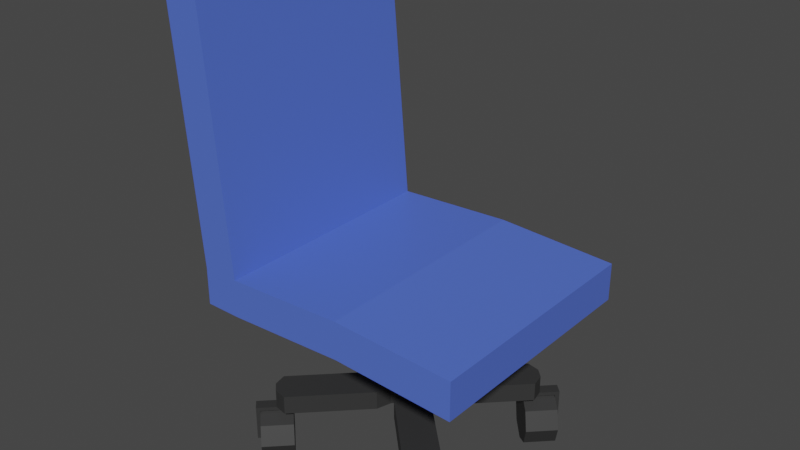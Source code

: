 # Source: reception_chair.blend  (saved by Blender 2.93.21; exported with 4.5.12 LTS)
import bpy
from mathutils import Matrix  # noqa: F401  (used for matrix-valued properties, if any)

bpy.ops.wm.read_factory_settings(use_empty=True)
scene = bpy.context.scene
scene.name = 'Scene'

# ---- collections
col_collection = bpy.data.collections.new('Collection'); scene.collection.children.link(col_collection)

# ---- materials (node trees are filled in below, after node groups)
mat_material = bpy.data.materials.new('Material')
mat_material.alpha_threshold = 0.0
mat_material.use_transparent_shadow = False
mat_material.line_color = (0.0, 0.0, 0.0, 1.0)
mat_material_001 = bpy.data.materials.new('Material.001')
mat_material_001.use_transparent_shadow = False

# ---- material node trees
mat_material.use_nodes = True; mat_material.node_tree.nodes.clear()
_N = mat_material.node_tree.nodes; _L = mat_material.node_tree.links
n0 = _N.new('ShaderNodeOutputMaterial'); n0.name = 'Material Output'; n0.location = (300, 300)
n1 = _N.new('ShaderNodeBsdfPrincipled'); n1.name = 'Principled BSDF'; n1.location = (10, 300)
n1.distribution = 'GGX'
n1.subsurface_method = 'BURLEY'
n1.inputs[0].default_value = (0.08605, 0.1555, 0.6738, 1.0)
n1.inputs[2].default_value = 0.4
n1.inputs[3].default_value = 1.45
n1.inputs[27].default_value = (0.0, 0.0, 0.0, 1.0)
n1.inputs[28].default_value = 1.0
_L.new(n1.outputs[0], n0.inputs[0])
n0.is_active_output = True
mat_material_001.use_nodes = True; mat_material_001.node_tree.nodes.clear()
_N = mat_material_001.node_tree.nodes; _L = mat_material_001.node_tree.links
n0 = _N.new('ShaderNodeBsdfPrincipled'); n0.name = 'Principled BSDF'; n0.location = (10, 300)
n0.distribution = 'GGX'
n0.subsurface_method = 'BURLEY'
n0.inputs[0].default_value = (0.0331, 0.0331, 0.0331, 1.0)
n0.inputs[3].default_value = 1.45
n0.inputs[27].default_value = (0.0, 0.0, 0.0, 1.0)
n0.inputs[28].default_value = 1.0
n1 = _N.new('ShaderNodeOutputMaterial'); n1.name = 'Material Output'; n1.location = (300, 300)
_L.new(n0.outputs[0], n1.inputs[0])
n1.is_active_output = True

# ---- world
world_world = bpy.data.worlds.new('World'); scene.world = world_world
world_world.use_nodes = True; world_world.node_tree.nodes.clear()
_N = world_world.node_tree.nodes; _L = world_world.node_tree.links
n0 = _N.new('ShaderNodeOutputWorld'); n0.name = 'World Output'; n0.location = (300, 300)
n1 = _N.new('ShaderNodeBackground'); n1.name = 'Background'; n1.location = (10, 300)
n1.inputs[0].default_value = (0.05088, 0.05088, 0.05088, 1.0)
_L.new(n1.outputs[0], n0.inputs[0])
n0.is_active_output = True
world_world.color = (0.05088, 0.05088, 0.05088)
world_world.use_sun_shadow = False
world_world.sun_shadow_jitter_overblur = 0.0

# ---- meshes
me_cube = bpy.data.meshes.new('Cube')
me_cube.from_pydata([(1.0, 1.0, 0.1572), (1.0, 1.0, -0.1572), (1.0, -1.0, 0.1572), (1.0, -1.0, -0.1572), (-1.0, 1.0, 0.1572), (-1.0, 1.0, -0.1572), (-1.0, -1.0, 0.1572), (-1.0, -1.0, -0.1572), (0.0, 1.0, -0.11), (0.0, -1.0, 0.2045), (0.0, -1.0, -0.11), (0.0, 1.0, 0.2045), (-1.305, 1.0, -0.1572), (-1.305, -1.0, -0.1572), (-1.305, -1.0, 0.1572), (-1.305, 1.0, 0.1572), (-1.196, -1.0, 2.456), (-1.196, 1.0, 2.456), (-1.501, -1.0, 2.456), (-1.501, 1.0, 2.456), (-1.403, 1.0, 1.306), (-1.098, 1.0, 1.306), (-1.098, -1.0, 1.306), (-1.403, -1.0, 1.306)], [], [(11, 4, 6, 9), (10, 9, 6, 7), (5, 7, 13, 12), (8, 1, 3, 10), (1, 0, 2, 3), (8, 11, 0, 1), (5, 4, 11, 8), (5, 8, 10, 7), (3, 2, 9, 10), (0, 11, 9, 2), (13, 14, 15, 12), (21, 20, 19, 17), (4, 5, 12, 15), (7, 6, 14, 13), (16, 17, 19, 18), (22, 21, 17, 16), (23, 22, 16, 18), (20, 23, 18, 19), (15, 14, 23, 20), (14, 6, 22, 23), (6, 4, 21, 22), (4, 15, 20, 21)])
_uv = me_cube.uv_layers.new(name='UVMap')
_uv.uv.foreach_set('vector', [0.75, 0.5, 0.875, 0.5, 0.875, 0.75, 0.75, 0.75, 0.375, 0.875, 0.625, 0.875, 0.625, 1.0, 0.375, 1.0, 0.125, 0.5, 0.125, 0.75, 0.125, 0.75, 0.125, 0.5, 0.25, 0.5, 0.375, 0.5, 0.375, 0.75, 0.25, 0.75, 0.375, 0.5, 0.625, 0.5, 0.625, 0.75, 0.375, 0.75, 0.375, 0.375, 0.625, 0.375, 0.625, 0.5, 0.375, 0.5, 0.375, 0.25, 0.625, 0.25, 0.625, 0.375, 0.375, 0.375, 0.125, 0.5, 0.25, 0.5, 0.25, 0.75, 0.125, 0.75, 0.375, 0.75, 0.625, 0.75, 0.625, 0.875, 0.375, 0.875, 0.625, 0.5, 0.75, 0.5, 0.75, 0.75, 0.625, 0.75, 0.375, 0.0, 0.625, 0.0, 0.625, 0.25, 0.375, 0.25, 0.625, 0.25, 0.625, 0.25, 0.625, 0.25, 0.625, 0.25, 0.625, 0.25, 0.375, 0.25, 0.375, 0.25, 0.625, 0.25, 0.375, 1.0, 0.625, 1.0, 0.625, 1.0, 0.375, 1.0, 0.875, 0.75, 0.875, 0.5, 0.875, 0.5, 0.875, 0.75, 0.875, 0.75, 0.875, 0.5, 0.875, 0.5, 0.875, 0.75, 0.625, 1.0, 0.625, 1.0, 0.625, 1.0, 0.625, 1.0, 0.625, 0.25, 0.625, 0.0, 0.625, 0.0, 0.625, 0.25, 0.625, 0.25, 0.625, 0.0, 0.625, 0.0, 0.625, 0.25, 0.625, 1.0, 0.625, 1.0, 0.625, 1.0, 0.625, 1.0, 0.875, 0.75, 0.875, 0.5, 0.875, 0.5, 0.875, 0.75, 0.625, 0.25, 0.625, 0.25, 0.625, 0.25, 0.625, 0.25])
me_cube.materials.append(mat_material)
me_cube.use_remesh_preserve_volume = False
me_cube.use_remesh_preserve_attributes = False
me_cube.use_mirror_vertex_groups = False
me_cube.update()
me_cylinder = bpy.data.meshes.new('Cylinder')
me_cylinder.from_pydata([(0.0, 1.0, -5.092), (0.0, 1.0, -0.2425), (0.7071, 0.7071, -5.092), (0.7071, 0.7071, -0.2425), (1.0, -4.371e-08, -5.092), (1.0, -4.371e-08, -0.2425), (0.7071, -0.7071, -5.092), (0.7071, -0.7071, -0.2425), (-8.742e-08, -1.0, -5.092), (-8.742e-08, -1.0, -0.2425), (-0.7071, -0.7071, -5.092), (-0.7071, -0.7071, -0.2425), (-1.0, 1.192e-08, -5.092), (-1.0, 1.192e-08, -0.2425), (-0.7071, 0.7071, -5.092), (-0.7071, 0.7071, -0.2425), (-9.224e-08, 0.7933, -6.434), (0.5609, 0.5609, -6.434), (0.7933, -4.016e-08, -6.434), (0.5609, -0.5609, -6.434), (-1.616e-07, -0.7933, -6.434), (-0.5609, -0.5609, -6.434), (-0.7933, 3.975e-09, -6.434), (-0.5609, 0.5609, -6.434)], [], [(0, 1, 3, 2), (2, 3, 5, 4), (4, 5, 7, 6), (6, 7, 9, 8), (8, 9, 11, 10), (10, 11, 13, 12), (3, 1, 15, 13, 11, 9, 7, 5), (12, 13, 15, 14), (14, 15, 1, 0), (4, 6, 19, 18), (16, 17, 18, 19, 20, 21, 22, 23), (10, 12, 22, 21), (6, 8, 20, 19), (12, 14, 23, 22), (2, 4, 18, 17), (8, 10, 21, 20), (14, 0, 16, 23), (0, 2, 17, 16)])
_uv = me_cylinder.uv_layers.new(name='UVMap')
_uv.uv.foreach_set('vector', [1.0, 0.5, 1.0, 1.0, 0.875, 1.0, 0.875, 0.5, 0.875, 0.5, 0.875, 1.0, 0.75, 1.0, 0.75, 0.5, 0.75, 0.5, 0.75, 1.0, 0.625, 1.0, 0.625, 0.5, 0.625, 0.5, 0.625, 1.0, 0.5, 1.0, 0.5, 0.5, 0.5, 0.5, 0.5, 1.0, 0.375, 1.0, 0.375, 0.5, 0.375, 0.5, 0.375, 1.0, 0.25, 1.0, 0.25, 0.5, 0.4197, 0.4197, 0.25, 0.49, 0.08029, 0.4197, 0.01, 0.25, 0.08029, 0.08029, 0.25, 0.01, 0.4197, 0.08029, 0.49, 0.25, 0.25, 0.5, 0.25, 1.0, 0.125, 1.0, 0.125, 0.5, 0.125, 0.5, 0.125, 1.0, 0.0, 1.0, 0.0, 0.5, 0.75, 0.5, 0.625, 0.5, 0.625, 0.5, 0.75, 0.5, 0.75, 0.49, 0.9197, 0.4197, 0.99, 0.25, 0.9197, 0.08029, 0.75, 0.01, 0.5803, 0.08029, 0.51, 0.25, 0.5803, 0.4197, 0.375, 0.5, 0.25, 0.5, 0.25, 0.5, 0.375, 0.5, 0.625, 0.5, 0.5, 0.5, 0.5, 0.5, 0.625, 0.5, 0.25, 0.5, 0.125, 0.5, 0.125, 0.5, 0.25, 0.5, 0.875, 0.5, 0.75, 0.5, 0.75, 0.5, 0.875, 0.5, 0.5, 0.5, 0.375, 0.5, 0.375, 0.5, 0.5, 0.5, 0.125, 0.5, 0.0, 0.5, 0.0, 0.5, 0.125, 0.5, 1.0, 0.5, 0.875, 0.5, 0.875, 0.5, 1.0, 0.5])
me_cylinder.materials.append(mat_material_001)
me_cylinder.use_remesh_fix_poles = True
me_cylinder.use_remesh_preserve_attributes = False
me_cylinder.update()
me_cube_001 = bpy.data.meshes.new('Cube.001')
me_cube_001.from_pydata([(-0.5653, -0.7969, -1.0), (-0.5653, -0.7969, 1.0), (-1.0, 1.0, -1.0), (-1.0, 1.0, 1.0), (0.5653, -0.7969, -1.0), (0.5653, -0.7969, 1.0), (1.0, 1.0, -1.0), (1.0, 1.0, 1.0), (-1.0, -0.5499, -1.0), (-1.0, -0.5499, 1.0), (1.0, -0.5499, -1.0), (1.0, -0.5499, 1.0), (-0.5653, -1.192, -1.0), (-0.5653, -1.192, 1.0), (0.5653, -1.192, 1.0), (0.5653, -1.192, -1.0), (0.3333, 1.134, -1.0), (-0.3333, 1.134, -1.0), (-0.3333, 1.134, 1.0), (0.3333, 1.134, 1.0), (-0.1884, -0.7969, -1.0), (0.1884, -0.7969, -1.0), (0.1884, -0.7969, 1.0), (-0.1884, -0.7969, 1.0), (-0.3333, -0.5499, 1.0), (0.3333, -0.5499, 1.0), (0.3333, -0.5499, -1.0), (-0.3333, -0.5499, -1.0), (-0.1884, -1.192, -1.0), (0.1884, -1.192, -1.0), (0.1884, -1.192, 1.0), (-0.1884, -1.192, 1.0), (-1.0, 0.869, 1.0), (1.0, 0.869, -1.0), (-1.0, 0.869, -1.0), (1.0, 0.869, 1.0), (-0.3333, 0.9918, -1.0), (0.3333, 0.9918, -1.0), (0.3333, 0.9918, 1.0), (-0.3333, 0.9918, 1.0), (0.3333, 1.408, -1.396), (-0.3333, 1.408, -1.396), (-0.3333, 0.9918, -1.396), (0.3333, 0.9918, -1.396), (0.3333, 1.486, -1.0), (-0.3333, 1.486, -1.0), (0.3333, 1.486, -1.396), (-0.3333, 1.486, -1.396), (0.3333, 1.408, -4.704), (-0.3333, 1.408, -4.704), (0.3333, 1.486, -4.704), (-0.3333, 1.486, -4.704)], [], [(34, 32, 3, 2), (16, 19, 7, 6), (10, 11, 5, 4), (23, 1, 13, 31), (26, 10, 4, 21), (24, 9, 1, 23), (39, 32, 9, 24), (37, 33, 10, 26), (33, 35, 11, 10), (0, 1, 9, 8), (28, 31, 13, 12), (4, 5, 14, 15), (1, 0, 12, 13), (21, 4, 15, 29), (0, 20, 28, 12), (20, 21, 29, 28), (15, 14, 30, 29), (29, 30, 31, 28), (34, 36, 27, 8), (36, 37, 26, 27), (35, 38, 25, 11), (38, 39, 24, 25), (11, 25, 22, 5), (25, 24, 23, 22), (8, 27, 20, 0), (27, 26, 21, 20), (5, 22, 30, 14), (22, 23, 31, 30), (2, 3, 18, 17), (17, 18, 19, 16), (19, 18, 39, 38), (7, 19, 38, 35), (17, 16, 44, 45), (2, 17, 36, 34), (6, 7, 35, 33), (16, 6, 33, 37), (18, 3, 32, 39), (8, 9, 32, 34), (41, 40, 43, 42), (16, 37, 43, 40), (37, 36, 42, 43), (36, 17, 41, 42), (45, 44, 46, 47), (16, 40, 46, 44), (41, 47, 51, 49), (41, 17, 45, 47), (48, 49, 51, 50), (40, 41, 49, 48), (47, 46, 50, 51), (46, 40, 48, 50)])
_uv = me_cube_001.uv_layers.new(name='UVMap')
_uv.uv.foreach_set('vector', [0.375, 0.2394, 0.625, 0.2394, 0.625, 0.25, 0.375, 0.25, 0.375, 0.4167, 0.625, 0.4167, 0.625, 0.5, 0.375, 0.5, 0.375, 0.625, 0.625, 0.625, 0.625, 0.75, 0.375, 0.75, 0.7917, 0.75, 0.875, 0.75, 0.875, 0.75, 0.7917, 0.75, 0.2917, 0.625, 0.375, 0.625, 0.375, 0.75, 0.2917, 0.75, 0.7917, 0.625, 0.875, 0.625, 0.875, 0.75, 0.7917, 0.75, 0.7917, 0.5106, 0.875, 0.5106, 0.875, 0.625, 0.7917, 0.625, 0.2917, 0.5106, 0.375, 0.5106, 0.375, 0.625, 0.2917, 0.625, 0.375, 0.5106, 0.625, 0.5106, 0.625, 0.625, 0.375, 0.625, 0.375, 0.0, 0.625, 0.0, 0.625, 0.125, 0.375, 0.125, 0.375, 0.9167, 0.625, 0.9167, 0.625, 1.0, 0.375, 1.0, 0.375, 0.75, 0.625, 0.75, 0.625, 0.75, 0.375, 0.75, 0.625, 0.0, 0.375, 0.0, 0.375, 0.0, 0.625, 0.0, 0.2917, 0.75, 0.375, 0.75, 0.375, 0.75, 0.2917, 0.75, 0.125, 0.75, 0.2083, 0.75, 0.2083, 0.75, 0.125, 0.75, 0.2083, 0.75, 0.2917, 0.75, 0.2917, 0.75, 0.2083, 0.75, 0.375, 0.75, 0.625, 0.75, 0.625, 0.8333, 0.375, 0.8333, 0.375, 0.8333, 0.625, 0.8333, 0.625, 0.9167, 0.375, 0.9167, 0.125, 0.5106, 0.2083, 0.5106, 0.2083, 0.625, 0.125, 0.625, 0.2083, 0.5106, 0.2917, 0.5106, 0.2917, 0.625, 0.2083, 0.625, 0.625, 0.5106, 0.7083, 0.5106, 0.7083, 0.625, 0.625, 0.625, 0.7083, 0.5106, 0.7917, 0.5106, 0.7917, 0.625, 0.7083, 0.625, 0.625, 0.625, 0.7083, 0.625, 0.7083, 0.75, 0.625, 0.75, 0.7083, 0.625, 0.7917, 0.625, 0.7917, 0.75, 0.7083, 0.75, 0.125, 0.625, 0.2083, 0.625, 0.2083, 0.75, 0.125, 0.75, 0.2083, 0.625, 0.2917, 0.625, 0.2917, 0.75, 0.2083, 0.75, 0.625, 0.75, 0.7083, 0.75, 0.7083, 0.75, 0.625, 0.75, 0.7083, 0.75, 0.7917, 0.75, 0.7917, 0.75, 0.7083, 0.75, 0.375, 0.25, 0.625, 0.25, 0.625, 0.3333, 0.375, 0.3333, 0.375, 0.3333, 0.625, 0.3333, 0.625, 0.4167, 0.375, 0.4167, 0.7083, 0.5, 0.7917, 0.5, 0.7917, 0.5106, 0.7083, 0.5106, 0.625, 0.5, 0.7083, 0.5, 0.7083, 0.5106, 0.625, 0.5106, 0.375, 0.3333, 0.375, 0.4167, 0.375, 0.4167, 0.375, 0.3333, 0.125, 0.5, 0.2083, 0.5, 0.2083, 0.5106, 0.125, 0.5106, 0.375, 0.5, 0.625, 0.5, 0.625, 0.5106, 0.375, 0.5106, 0.2917, 0.5, 0.375, 0.5, 0.375, 0.5106, 0.2917, 0.5106, 0.7917, 0.5, 0.875, 0.5, 0.875, 0.5106, 0.7917, 0.5106, 0.375, 0.125, 0.625, 0.125, 0.625, 0.2394, 0.375, 0.2394, 0.2083, 0.5, 0.2917, 0.5, 0.2917, 0.5106, 0.2083, 0.5106, 0.2917, 0.5, 0.2917, 0.5106, 0.2917, 0.5106, 0.2917, 0.5, 0.2917, 0.5106, 0.2083, 0.5106, 0.2083, 0.5106, 0.2917, 0.5106, 0.2083, 0.5106, 0.2083, 0.5, 0.2083, 0.5, 0.2083, 0.5106, 0.375, 0.3333, 0.375, 0.4167, 0.375, 0.4167, 0.375, 0.3333, 0.2917, 0.5, 0.2917, 0.5, 0.2917, 0.5, 0.2917, 0.5, 0.2083, 0.5, 0.2083, 0.5, 0.2083, 0.5, 0.2083, 0.5, 0.2083, 0.5, 0.2083, 0.5, 0.2083, 0.5, 0.2083, 0.5, 0.2917, 0.5, 0.2083, 0.5, 0.2083, 0.5, 0.2917, 0.5, 0.2917, 0.5, 0.2083, 0.5, 0.2083, 0.5, 0.2917, 0.5, 0.375, 0.3333, 0.375, 0.4167, 0.375, 0.4167, 0.375, 0.3333, 0.2917, 0.5, 0.2917, 0.5, 0.2917, 0.5, 0.2917, 0.5])
me_cube_001.materials.append(mat_material_001)
me_cube_001.use_remesh_fix_poles = True
me_cube_001.use_remesh_preserve_attributes = False
me_cube_001.update()
me_cylinder_001 = bpy.data.meshes.new('Cylinder.001')
me_cylinder_001.from_pydata([(0.0, 1.0, -1.0), (0.0, 1.0, 1.0), (0.7071, 0.7071, -1.0), (0.7071, 0.7071, 1.0), (1.0, -4.371e-08, -1.0), (1.0, -4.371e-08, 1.0), (0.7071, -0.7071, -1.0), (0.7071, -0.7071, 1.0), (-8.742e-08, -1.0, -1.0), (-8.742e-08, -1.0, 1.0), (-0.7071, -0.7071, -1.0), (-0.7071, -0.7071, 1.0), (-1.0, 1.192e-08, -1.0), (-1.0, 1.192e-08, 1.0), (-0.7071, 0.7071, -1.0), (-0.7071, 0.7071, 1.0)], [], [(0, 1, 3, 2), (2, 3, 5, 4), (4, 5, 7, 6), (6, 7, 9, 8), (8, 9, 11, 10), (10, 11, 13, 12), (3, 1, 15, 13, 11, 9, 7, 5), (12, 13, 15, 14), (14, 15, 1, 0), (0, 2, 4, 6, 8, 10, 12, 14)])
_uv = me_cylinder_001.uv_layers.new(name='UVMap')
_uv.uv.foreach_set('vector', [1.0, 0.5, 1.0, 1.0, 0.875, 1.0, 0.875, 0.5, 0.875, 0.5, 0.875, 1.0, 0.75, 1.0, 0.75, 0.5, 0.75, 0.5, 0.75, 1.0, 0.625, 1.0, 0.625, 0.5, 0.625, 0.5, 0.625, 1.0, 0.5, 1.0, 0.5, 0.5, 0.5, 0.5, 0.5, 1.0, 0.375, 1.0, 0.375, 0.5, 0.375, 0.5, 0.375, 1.0, 0.25, 1.0, 0.25, 0.5, 0.4197, 0.4197, 0.25, 0.49, 0.08029, 0.4197, 0.01, 0.25, 0.08029, 0.08029, 0.25, 0.01, 0.4197, 0.08029, 0.49, 0.25, 0.25, 0.5, 0.25, 1.0, 0.125, 1.0, 0.125, 0.5, 0.125, 0.5, 0.125, 1.0, 0.0, 1.0, 0.0, 0.5, 0.75, 0.49, 0.9197, 0.4197, 0.99, 0.25, 0.9197, 0.08029, 0.75, 0.01, 0.5803, 0.08029, 0.51, 0.25, 0.5803, 0.4197])
me_cylinder_001.materials.append(mat_material_001)
me_cylinder_001.use_remesh_fix_poles = True
me_cylinder_001.use_remesh_preserve_attributes = False
me_cylinder_001.update()
me_cube_002 = bpy.data.meshes.new('Cube.002')
me_cube_002.from_pydata([(-0.5653, -0.7969, -1.0), (-0.5653, -0.7969, 1.0), (-1.0, 1.0, -1.0), (-1.0, 1.0, 1.0), (0.5653, -0.7969, -1.0), (0.5653, -0.7969, 1.0), (1.0, 1.0, -1.0), (1.0, 1.0, 1.0), (-1.0, -0.5499, -1.0), (-1.0, -0.5499, 1.0), (1.0, -0.5499, -1.0), (1.0, -0.5499, 1.0), (-0.5653, -1.192, -1.0), (-0.5653, -1.192, 1.0), (0.5653, -1.192, 1.0), (0.5653, -1.192, -1.0), (0.3333, 1.134, -1.0), (-0.3333, 1.134, -1.0), (-0.3333, 1.134, 1.0), (0.3333, 1.134, 1.0), (-0.1884, -0.7969, -1.0), (0.1884, -0.7969, -1.0), (0.1884, -0.7969, 1.0), (-0.1884, -0.7969, 1.0), (-0.3333, -0.5499, 1.0), (0.3333, -0.5499, 1.0), (0.3333, -0.5499, -1.0), (-0.3333, -0.5499, -1.0), (-0.1884, -1.192, -1.0), (0.1884, -1.192, -1.0), (0.1884, -1.192, 1.0), (-0.1884, -1.192, 1.0), (-1.0, 0.869, 1.0), (1.0, 0.869, -1.0), (-1.0, 0.869, -1.0), (1.0, 0.869, 1.0), (-0.3333, 0.9918, -1.0), (0.3333, 0.9918, -1.0), (0.3333, 0.9918, 1.0), (-0.3333, 0.9918, 1.0), (0.3333, 1.408, -1.396), (-0.3333, 1.408, -1.396), (-0.3333, 0.9918, -1.396), (0.3333, 0.9918, -1.396), (0.3333, 1.486, -1.0), (-0.3333, 1.486, -1.0), (0.3333, 1.486, -1.396), (-0.3333, 1.486, -1.396), (0.3333, 1.408, -4.704), (-0.3333, 1.408, -4.704), (0.3333, 1.486, -4.704), (-0.3333, 1.486, -4.704)], [], [(34, 32, 3, 2), (16, 19, 7, 6), (10, 11, 5, 4), (23, 1, 13, 31), (26, 10, 4, 21), (24, 9, 1, 23), (39, 32, 9, 24), (37, 33, 10, 26), (33, 35, 11, 10), (0, 1, 9, 8), (28, 31, 13, 12), (4, 5, 14, 15), (1, 0, 12, 13), (21, 4, 15, 29), (0, 20, 28, 12), (20, 21, 29, 28), (15, 14, 30, 29), (29, 30, 31, 28), (34, 36, 27, 8), (36, 37, 26, 27), (35, 38, 25, 11), (38, 39, 24, 25), (11, 25, 22, 5), (25, 24, 23, 22), (8, 27, 20, 0), (27, 26, 21, 20), (5, 22, 30, 14), (22, 23, 31, 30), (2, 3, 18, 17), (17, 18, 19, 16), (19, 18, 39, 38), (7, 19, 38, 35), (17, 16, 44, 45), (2, 17, 36, 34), (6, 7, 35, 33), (16, 6, 33, 37), (18, 3, 32, 39), (8, 9, 32, 34), (41, 40, 43, 42), (16, 37, 43, 40), (37, 36, 42, 43), (36, 17, 41, 42), (45, 44, 46, 47), (16, 40, 46, 44), (41, 47, 51, 49), (41, 17, 45, 47), (48, 49, 51, 50), (40, 41, 49, 48), (47, 46, 50, 51), (46, 40, 48, 50)])
_uv = me_cube_002.uv_layers.new(name='UVMap')
_uv.uv.foreach_set('vector', [0.375, 0.2394, 0.625, 0.2394, 0.625, 0.25, 0.375, 0.25, 0.375, 0.4167, 0.625, 0.4167, 0.625, 0.5, 0.375, 0.5, 0.375, 0.625, 0.625, 0.625, 0.625, 0.75, 0.375, 0.75, 0.7917, 0.75, 0.875, 0.75, 0.875, 0.75, 0.7917, 0.75, 0.2917, 0.625, 0.375, 0.625, 0.375, 0.75, 0.2917, 0.75, 0.7917, 0.625, 0.875, 0.625, 0.875, 0.75, 0.7917, 0.75, 0.7917, 0.5106, 0.875, 0.5106, 0.875, 0.625, 0.7917, 0.625, 0.2917, 0.5106, 0.375, 0.5106, 0.375, 0.625, 0.2917, 0.625, 0.375, 0.5106, 0.625, 0.5106, 0.625, 0.625, 0.375, 0.625, 0.375, 0.0, 0.625, 0.0, 0.625, 0.125, 0.375, 0.125, 0.375, 0.9167, 0.625, 0.9167, 0.625, 1.0, 0.375, 1.0, 0.375, 0.75, 0.625, 0.75, 0.625, 0.75, 0.375, 0.75, 0.625, 0.0, 0.375, 0.0, 0.375, 0.0, 0.625, 0.0, 0.2917, 0.75, 0.375, 0.75, 0.375, 0.75, 0.2917, 0.75, 0.125, 0.75, 0.2083, 0.75, 0.2083, 0.75, 0.125, 0.75, 0.2083, 0.75, 0.2917, 0.75, 0.2917, 0.75, 0.2083, 0.75, 0.375, 0.75, 0.625, 0.75, 0.625, 0.8333, 0.375, 0.8333, 0.375, 0.8333, 0.625, 0.8333, 0.625, 0.9167, 0.375, 0.9167, 0.125, 0.5106, 0.2083, 0.5106, 0.2083, 0.625, 0.125, 0.625, 0.2083, 0.5106, 0.2917, 0.5106, 0.2917, 0.625, 0.2083, 0.625, 0.625, 0.5106, 0.7083, 0.5106, 0.7083, 0.625, 0.625, 0.625, 0.7083, 0.5106, 0.7917, 0.5106, 0.7917, 0.625, 0.7083, 0.625, 0.625, 0.625, 0.7083, 0.625, 0.7083, 0.75, 0.625, 0.75, 0.7083, 0.625, 0.7917, 0.625, 0.7917, 0.75, 0.7083, 0.75, 0.125, 0.625, 0.2083, 0.625, 0.2083, 0.75, 0.125, 0.75, 0.2083, 0.625, 0.2917, 0.625, 0.2917, 0.75, 0.2083, 0.75, 0.625, 0.75, 0.7083, 0.75, 0.7083, 0.75, 0.625, 0.75, 0.7083, 0.75, 0.7917, 0.75, 0.7917, 0.75, 0.7083, 0.75, 0.375, 0.25, 0.625, 0.25, 0.625, 0.3333, 0.375, 0.3333, 0.375, 0.3333, 0.625, 0.3333, 0.625, 0.4167, 0.375, 0.4167, 0.7083, 0.5, 0.7917, 0.5, 0.7917, 0.5106, 0.7083, 0.5106, 0.625, 0.5, 0.7083, 0.5, 0.7083, 0.5106, 0.625, 0.5106, 0.375, 0.3333, 0.375, 0.4167, 0.375, 0.4167, 0.375, 0.3333, 0.125, 0.5, 0.2083, 0.5, 0.2083, 0.5106, 0.125, 0.5106, 0.375, 0.5, 0.625, 0.5, 0.625, 0.5106, 0.375, 0.5106, 0.2917, 0.5, 0.375, 0.5, 0.375, 0.5106, 0.2917, 0.5106, 0.7917, 0.5, 0.875, 0.5, 0.875, 0.5106, 0.7917, 0.5106, 0.375, 0.125, 0.625, 0.125, 0.625, 0.2394, 0.375, 0.2394, 0.2083, 0.5, 0.2917, 0.5, 0.2917, 0.5106, 0.2083, 0.5106, 0.2917, 0.5, 0.2917, 0.5106, 0.2917, 0.5106, 0.2917, 0.5, 0.2917, 0.5106, 0.2083, 0.5106, 0.2083, 0.5106, 0.2917, 0.5106, 0.2083, 0.5106, 0.2083, 0.5, 0.2083, 0.5, 0.2083, 0.5106, 0.375, 0.3333, 0.375, 0.4167, 0.375, 0.4167, 0.375, 0.3333, 0.2917, 0.5, 0.2917, 0.5, 0.2917, 0.5, 0.2917, 0.5, 0.2083, 0.5, 0.2083, 0.5, 0.2083, 0.5, 0.2083, 0.5, 0.2083, 0.5, 0.2083, 0.5, 0.2083, 0.5, 0.2083, 0.5, 0.2917, 0.5, 0.2083, 0.5, 0.2083, 0.5, 0.2917, 0.5, 0.2917, 0.5, 0.2083, 0.5, 0.2083, 0.5, 0.2917, 0.5, 0.375, 0.3333, 0.375, 0.4167, 0.375, 0.4167, 0.375, 0.3333, 0.2917, 0.5, 0.2917, 0.5, 0.2917, 0.5, 0.2917, 0.5])
me_cube_002.materials.append(mat_material_001)
me_cube_002.use_remesh_fix_poles = True
me_cube_002.use_remesh_preserve_attributes = False
me_cube_002.update()
me_cylinder_002 = bpy.data.meshes.new('Cylinder.002')
me_cylinder_002.from_pydata([(0.0, 1.0, -1.0), (0.0, 1.0, 1.0), (0.7071, 0.7071, -1.0), (0.7071, 0.7071, 1.0), (1.0, -4.371e-08, -1.0), (1.0, -4.371e-08, 1.0), (0.7071, -0.7071, -1.0), (0.7071, -0.7071, 1.0), (-8.742e-08, -1.0, -1.0), (-8.742e-08, -1.0, 1.0), (-0.7071, -0.7071, -1.0), (-0.7071, -0.7071, 1.0), (-1.0, 1.192e-08, -1.0), (-1.0, 1.192e-08, 1.0), (-0.7071, 0.7071, -1.0), (-0.7071, 0.7071, 1.0)], [], [(0, 1, 3, 2), (2, 3, 5, 4), (4, 5, 7, 6), (6, 7, 9, 8), (8, 9, 11, 10), (10, 11, 13, 12), (3, 1, 15, 13, 11, 9, 7, 5), (12, 13, 15, 14), (14, 15, 1, 0), (0, 2, 4, 6, 8, 10, 12, 14)])
_uv = me_cylinder_002.uv_layers.new(name='UVMap')
_uv.uv.foreach_set('vector', [1.0, 0.5, 1.0, 1.0, 0.875, 1.0, 0.875, 0.5, 0.875, 0.5, 0.875, 1.0, 0.75, 1.0, 0.75, 0.5, 0.75, 0.5, 0.75, 1.0, 0.625, 1.0, 0.625, 0.5, 0.625, 0.5, 0.625, 1.0, 0.5, 1.0, 0.5, 0.5, 0.5, 0.5, 0.5, 1.0, 0.375, 1.0, 0.375, 0.5, 0.375, 0.5, 0.375, 1.0, 0.25, 1.0, 0.25, 0.5, 0.4197, 0.4197, 0.25, 0.49, 0.08029, 0.4197, 0.01, 0.25, 0.08029, 0.08029, 0.25, 0.01, 0.4197, 0.08029, 0.49, 0.25, 0.25, 0.5, 0.25, 1.0, 0.125, 1.0, 0.125, 0.5, 0.125, 0.5, 0.125, 1.0, 0.0, 1.0, 0.0, 0.5, 0.75, 0.49, 0.9197, 0.4197, 0.99, 0.25, 0.9197, 0.08029, 0.75, 0.01, 0.5803, 0.08029, 0.51, 0.25, 0.5803, 0.4197])
me_cylinder_002.materials.append(mat_material_001)
me_cylinder_002.use_remesh_fix_poles = True
me_cylinder_002.use_remesh_preserve_attributes = False
me_cylinder_002.update()
me_cube_003 = bpy.data.meshes.new('Cube.003')
me_cube_003.from_pydata([(-0.5653, -0.7969, -1.0), (-0.5653, -0.7969, 1.0), (-1.0, 1.0, -1.0), (-1.0, 1.0, 1.0), (0.5653, -0.7969, -1.0), (0.5653, -0.7969, 1.0), (1.0, 1.0, -1.0), (1.0, 1.0, 1.0), (-1.0, -0.5499, -1.0), (-1.0, -0.5499, 1.0), (1.0, -0.5499, -1.0), (1.0, -0.5499, 1.0), (-0.5653, -1.192, -1.0), (-0.5653, -1.192, 1.0), (0.5653, -1.192, 1.0), (0.5653, -1.192, -1.0), (0.3333, 1.134, -1.0), (-0.3333, 1.134, -1.0), (-0.3333, 1.134, 1.0), (0.3333, 1.134, 1.0), (-0.1884, -0.7969, -1.0), (0.1884, -0.7969, -1.0), (0.1884, -0.7969, 1.0), (-0.1884, -0.7969, 1.0), (-0.3333, -0.5499, 1.0), (0.3333, -0.5499, 1.0), (0.3333, -0.5499, -1.0), (-0.3333, -0.5499, -1.0), (-0.1884, -1.192, -1.0), (0.1884, -1.192, -1.0), (0.1884, -1.192, 1.0), (-0.1884, -1.192, 1.0), (-1.0, 0.869, 1.0), (1.0, 0.869, -1.0), (-1.0, 0.869, -1.0), (1.0, 0.869, 1.0), (-0.3333, 0.9918, -1.0), (0.3333, 0.9918, -1.0), (0.3333, 0.9918, 1.0), (-0.3333, 0.9918, 1.0), (-0.1374, 1.134, -1.0), (-0.1374, 0.9318, -1.0), (0.3312, 0.9318, -1.0), (0.3312, 1.134, -1.0), (-1.04, 1.134, -1.396), (-1.04, 0.9318, -1.396), (0.3312, 0.9318, -1.396), (0.3312, 1.134, -1.396), (-1.298, 1.134, -1.0), (-1.298, 0.9318, -1.0), (-1.298, 1.134, -1.396), (-1.298, 0.9318, -1.396), (-1.04, 1.134, -4.704), (-1.04, 0.9318, -4.704), (-1.298, 1.134, -4.704), (-1.298, 0.9318, -4.704)], [], [(34, 32, 3, 2), (16, 19, 7, 6), (10, 11, 5, 4), (23, 1, 13, 31), (26, 10, 4, 21), (24, 9, 1, 23), (39, 32, 9, 24), (37, 33, 10, 26), (33, 35, 11, 10), (0, 1, 9, 8), (28, 31, 13, 12), (4, 5, 14, 15), (1, 0, 12, 13), (21, 4, 15, 29), (0, 20, 28, 12), (20, 21, 29, 28), (15, 14, 30, 29), (29, 30, 31, 28), (34, 36, 27, 8), (36, 37, 26, 27), (35, 38, 25, 11), (38, 39, 24, 25), (11, 25, 22, 5), (25, 24, 23, 22), (8, 27, 20, 0), (27, 26, 21, 20), (5, 22, 30, 14), (22, 23, 31, 30), (2, 3, 18, 17), (17, 18, 19, 16), (19, 18, 39, 38), (7, 19, 38, 35), (2, 17, 36, 34), (6, 7, 35, 33), (16, 6, 33, 37), (18, 3, 32, 39), (8, 9, 32, 34), (41, 40, 48, 49), (45, 44, 47, 46), (40, 43, 47, 44), (43, 42, 46, 47), (42, 41, 45, 46), (49, 48, 50, 51), (40, 44, 50, 48), (45, 51, 55, 53), (45, 41, 49, 51), (52, 53, 55, 54), (44, 45, 53, 52), (51, 50, 54, 55), (50, 44, 52, 54)])
_uv = me_cube_003.uv_layers.new(name='UVMap')
_uv.uv.foreach_set('vector', [0.375, 0.2394, 0.625, 0.2394, 0.625, 0.25, 0.375, 0.25, 0.375, 0.4167, 0.625, 0.4167, 0.625, 0.5, 0.375, 0.5, 0.375, 0.625, 0.625, 0.625, 0.625, 0.75, 0.375, 0.75, 0.7917, 0.75, 0.875, 0.75, 0.875, 0.75, 0.7917, 0.75, 0.2917, 0.625, 0.375, 0.625, 0.375, 0.75, 0.2917, 0.75, 0.7917, 0.625, 0.875, 0.625, 0.875, 0.75, 0.7917, 0.75, 0.7917, 0.5106, 0.875, 0.5106, 0.875, 0.625, 0.7917, 0.625, 0.2917, 0.5106, 0.375, 0.5106, 0.375, 0.625, 0.2917, 0.625, 0.375, 0.5106, 0.625, 0.5106, 0.625, 0.625, 0.375, 0.625, 0.375, 0.0, 0.625, 0.0, 0.625, 0.125, 0.375, 0.125, 0.375, 0.9167, 0.625, 0.9167, 0.625, 1.0, 0.375, 1.0, 0.375, 0.75, 0.625, 0.75, 0.625, 0.75, 0.375, 0.75, 0.625, 0.0, 0.375, 0.0, 0.375, 0.0, 0.625, 0.0, 0.2917, 0.75, 0.375, 0.75, 0.375, 0.75, 0.2917, 0.75, 0.125, 0.75, 0.2083, 0.75, 0.2083, 0.75, 0.125, 0.75, 0.2083, 0.75, 0.2917, 0.75, 0.2917, 0.75, 0.2083, 0.75, 0.375, 0.75, 0.625, 0.75, 0.625, 0.8333, 0.375, 0.8333, 0.375, 0.8333, 0.625, 0.8333, 0.625, 0.9167, 0.375, 0.9167, 0.125, 0.5106, 0.2083, 0.5106, 0.2083, 0.625, 0.125, 0.625, 0.2083, 0.5106, 0.2917, 0.5106, 0.2917, 0.625, 0.2083, 0.625, 0.625, 0.5106, 0.7083, 0.5106, 0.7083, 0.625, 0.625, 0.625, 0.7083, 0.5106, 0.7917, 0.5106, 0.7917, 0.625, 0.7083, 0.625, 0.625, 0.625, 0.7083, 0.625, 0.7083, 0.75, 0.625, 0.75, 0.7083, 0.625, 0.7917, 0.625, 0.7917, 0.75, 0.7083, 0.75, 0.125, 0.625, 0.2083, 0.625, 0.2083, 0.75, 0.125, 0.75, 0.2083, 0.625, 0.2917, 0.625, 0.2917, 0.75, 0.2083, 0.75, 0.625, 0.75, 0.7083, 0.75, 0.7083, 0.75, 0.625, 0.75, 0.7083, 0.75, 0.7917, 0.75, 0.7917, 0.75, 0.7083, 0.75, 0.375, 0.25, 0.625, 0.25, 0.625, 0.3333, 0.375, 0.3333, 0.375, 0.3333, 0.625, 0.3333, 0.625, 0.4167, 0.375, 0.4167, 0.7083, 0.5, 0.7917, 0.5, 0.7917, 0.5106, 0.7083, 0.5106, 0.625, 0.5, 0.7083, 0.5, 0.7083, 0.5106, 0.625, 0.5106, 0.125, 0.5, 0.2083, 0.5, 0.2083, 0.5106, 0.125, 0.5106, 0.375, 0.5, 0.625, 0.5, 0.625, 0.5106, 0.375, 0.5106, 0.2917, 0.5, 0.375, 0.5, 0.375, 0.5106, 0.2917, 0.5106, 0.7917, 0.5, 0.875, 0.5, 0.875, 0.5106, 0.7917, 0.5106, 0.375, 0.125, 0.625, 0.125, 0.625, 0.2394, 0.375, 0.2394, 0.375, 0.3333, 0.375, 0.4167, 0.375, 0.4167, 0.375, 0.3333, 0.2083, 0.5, 0.2917, 0.5, 0.2917, 0.5106, 0.2083, 0.5106, 0.2917, 0.5, 0.2917, 0.5106, 0.2917, 0.5106, 0.2917, 0.5, 0.2917, 0.5106, 0.2083, 0.5106, 0.2083, 0.5106, 0.2917, 0.5106, 0.2083, 0.5106, 0.2083, 0.5, 0.2083, 0.5, 0.2083, 0.5106, 0.375, 0.3333, 0.375, 0.4167, 0.375, 0.4167, 0.375, 0.3333, 0.2917, 0.5, 0.2917, 0.5, 0.2917, 0.5, 0.2917, 0.5, 0.2083, 0.5, 0.2083, 0.5, 0.2083, 0.5, 0.2083, 0.5, 0.2083, 0.5, 0.2083, 0.5, 0.2083, 0.5, 0.2083, 0.5, 0.2917, 0.5, 0.2083, 0.5, 0.2083, 0.5, 0.2917, 0.5, 0.2917, 0.5, 0.2083, 0.5, 0.2083, 0.5, 0.2917, 0.5, 0.375, 0.3333, 0.375, 0.4167, 0.375, 0.4167, 0.375, 0.3333, 0.2917, 0.5, 0.2917, 0.5, 0.2917, 0.5, 0.2917, 0.5])
me_cube_003.materials.append(mat_material_001)
me_cube_003.use_remesh_fix_poles = True
me_cube_003.use_remesh_preserve_attributes = False
me_cube_003.update()
me_cylinder_003 = bpy.data.meshes.new('Cylinder.003')
me_cylinder_003.from_pydata([(0.0, 1.0, -1.0), (0.0, 1.0, 1.0), (0.7071, 0.7071, -1.0), (0.7071, 0.7071, 1.0), (1.0, -4.371e-08, -1.0), (1.0, -4.371e-08, 1.0), (0.7071, -0.7071, -1.0), (0.7071, -0.7071, 1.0), (-8.742e-08, -1.0, -1.0), (-8.742e-08, -1.0, 1.0), (-0.7071, -0.7071, -1.0), (-0.7071, -0.7071, 1.0), (-1.0, 1.192e-08, -1.0), (-1.0, 1.192e-08, 1.0), (-0.7071, 0.7071, -1.0), (-0.7071, 0.7071, 1.0)], [], [(0, 1, 3, 2), (2, 3, 5, 4), (4, 5, 7, 6), (6, 7, 9, 8), (8, 9, 11, 10), (10, 11, 13, 12), (3, 1, 15, 13, 11, 9, 7, 5), (12, 13, 15, 14), (14, 15, 1, 0), (0, 2, 4, 6, 8, 10, 12, 14)])
_uv = me_cylinder_003.uv_layers.new(name='UVMap')
_uv.uv.foreach_set('vector', [1.0, 0.5, 1.0, 1.0, 0.875, 1.0, 0.875, 0.5, 0.875, 0.5, 0.875, 1.0, 0.75, 1.0, 0.75, 0.5, 0.75, 0.5, 0.75, 1.0, 0.625, 1.0, 0.625, 0.5, 0.625, 0.5, 0.625, 1.0, 0.5, 1.0, 0.5, 0.5, 0.5, 0.5, 0.5, 1.0, 0.375, 1.0, 0.375, 0.5, 0.375, 0.5, 0.375, 1.0, 0.25, 1.0, 0.25, 0.5, 0.4197, 0.4197, 0.25, 0.49, 0.08029, 0.4197, 0.01, 0.25, 0.08029, 0.08029, 0.25, 0.01, 0.4197, 0.08029, 0.49, 0.25, 0.25, 0.5, 0.25, 1.0, 0.125, 1.0, 0.125, 0.5, 0.125, 0.5, 0.125, 1.0, 0.0, 1.0, 0.0, 0.5, 0.75, 0.49, 0.9197, 0.4197, 0.99, 0.25, 0.9197, 0.08029, 0.75, 0.01, 0.5803, 0.08029, 0.51, 0.25, 0.5803, 0.4197])
me_cylinder_003.materials.append(mat_material_001)
me_cylinder_003.use_remesh_fix_poles = True
me_cylinder_003.use_remesh_preserve_attributes = False
me_cylinder_003.update()
me_cube_005 = bpy.data.meshes.new('Cube.005')
me_cube_005.from_pydata([(-0.5653, -0.7969, -1.0), (-0.5653, -0.7969, 1.0), (-1.0, 1.0, -1.0), (-1.0, 1.0, 1.0), (0.5653, -0.7969, -1.0), (0.5653, -0.7969, 1.0), (1.0, 1.0, -1.0), (1.0, 1.0, 1.0), (-1.0, -0.5499, -1.0), (-1.0, -0.5499, 1.0), (1.0, -0.5499, -1.0), (1.0, -0.5499, 1.0), (-0.5653, -1.192, -1.0), (-0.5653, -1.192, 1.0), (0.5653, -1.192, 1.0), (0.5653, -1.192, -1.0), (0.3333, 1.134, -1.0), (-0.3333, 1.134, -1.0), (-0.3333, 1.134, 1.0), (0.3333, 1.134, 1.0), (-0.1884, -0.7969, -1.0), (0.1884, -0.7969, -1.0), (0.1884, -0.7969, 1.0), (-0.1884, -0.7969, 1.0), (-0.3333, -0.5499, 1.0), (0.3333, -0.5499, 1.0), (0.3333, -0.5499, -1.0), (-0.3333, -0.5499, -1.0), (-0.1884, -1.192, -1.0), (0.1884, -1.192, -1.0), (0.1884, -1.192, 1.0), (-0.1884, -1.192, 1.0), (-1.0, 0.869, 1.0), (1.0, 0.869, -1.0), (-1.0, 0.869, -1.0), (1.0, 0.869, 1.0), (-0.3333, 0.9918, -1.0), (0.3333, 0.9918, -1.0), (0.3333, 0.9918, 1.0), (-0.3333, 0.9918, 1.0), (-0.1374, 1.134, -1.0), (-0.1374, 0.9318, -1.0), (0.3312, 0.9318, -1.0), (0.3312, 1.134, -1.0), (-1.04, 1.134, -1.396), (-1.04, 0.9318, -1.396), (0.3312, 0.9318, -1.396), (0.3312, 1.134, -1.396), (-1.298, 1.134, -1.0), (-1.298, 0.9318, -1.0), (-1.298, 1.134, -1.396), (-1.298, 0.9318, -1.396), (-1.04, 1.134, -4.704), (-1.04, 0.9318, -4.704), (-1.298, 1.134, -4.704), (-1.298, 0.9318, -4.704)], [], [(34, 32, 3, 2), (16, 19, 7, 6), (10, 11, 5, 4), (23, 1, 13, 31), (26, 10, 4, 21), (24, 9, 1, 23), (39, 32, 9, 24), (37, 33, 10, 26), (33, 35, 11, 10), (0, 1, 9, 8), (28, 31, 13, 12), (4, 5, 14, 15), (1, 0, 12, 13), (21, 4, 15, 29), (0, 20, 28, 12), (20, 21, 29, 28), (15, 14, 30, 29), (29, 30, 31, 28), (34, 36, 27, 8), (36, 37, 26, 27), (35, 38, 25, 11), (38, 39, 24, 25), (11, 25, 22, 5), (25, 24, 23, 22), (8, 27, 20, 0), (27, 26, 21, 20), (5, 22, 30, 14), (22, 23, 31, 30), (2, 3, 18, 17), (17, 18, 19, 16), (19, 18, 39, 38), (7, 19, 38, 35), (2, 17, 36, 34), (6, 7, 35, 33), (16, 6, 33, 37), (18, 3, 32, 39), (8, 9, 32, 34), (41, 40, 48, 49), (45, 44, 47, 46), (40, 43, 47, 44), (43, 42, 46, 47), (42, 41, 45, 46), (49, 48, 50, 51), (40, 44, 50, 48), (45, 51, 55, 53), (45, 41, 49, 51), (52, 53, 55, 54), (44, 45, 53, 52), (51, 50, 54, 55), (50, 44, 52, 54)])
_uv = me_cube_005.uv_layers.new(name='UVMap')
_uv.uv.foreach_set('vector', [0.375, 0.2394, 0.625, 0.2394, 0.625, 0.25, 0.375, 0.25, 0.375, 0.4167, 0.625, 0.4167, 0.625, 0.5, 0.375, 0.5, 0.375, 0.625, 0.625, 0.625, 0.625, 0.75, 0.375, 0.75, 0.7917, 0.75, 0.875, 0.75, 0.875, 0.75, 0.7917, 0.75, 0.2917, 0.625, 0.375, 0.625, 0.375, 0.75, 0.2917, 0.75, 0.7917, 0.625, 0.875, 0.625, 0.875, 0.75, 0.7917, 0.75, 0.7917, 0.5106, 0.875, 0.5106, 0.875, 0.625, 0.7917, 0.625, 0.2917, 0.5106, 0.375, 0.5106, 0.375, 0.625, 0.2917, 0.625, 0.375, 0.5106, 0.625, 0.5106, 0.625, 0.625, 0.375, 0.625, 0.375, 0.0, 0.625, 0.0, 0.625, 0.125, 0.375, 0.125, 0.375, 0.9167, 0.625, 0.9167, 0.625, 1.0, 0.375, 1.0, 0.375, 0.75, 0.625, 0.75, 0.625, 0.75, 0.375, 0.75, 0.625, 0.0, 0.375, 0.0, 0.375, 0.0, 0.625, 0.0, 0.2917, 0.75, 0.375, 0.75, 0.375, 0.75, 0.2917, 0.75, 0.125, 0.75, 0.2083, 0.75, 0.2083, 0.75, 0.125, 0.75, 0.2083, 0.75, 0.2917, 0.75, 0.2917, 0.75, 0.2083, 0.75, 0.375, 0.75, 0.625, 0.75, 0.625, 0.8333, 0.375, 0.8333, 0.375, 0.8333, 0.625, 0.8333, 0.625, 0.9167, 0.375, 0.9167, 0.125, 0.5106, 0.2083, 0.5106, 0.2083, 0.625, 0.125, 0.625, 0.2083, 0.5106, 0.2917, 0.5106, 0.2917, 0.625, 0.2083, 0.625, 0.625, 0.5106, 0.7083, 0.5106, 0.7083, 0.625, 0.625, 0.625, 0.7083, 0.5106, 0.7917, 0.5106, 0.7917, 0.625, 0.7083, 0.625, 0.625, 0.625, 0.7083, 0.625, 0.7083, 0.75, 0.625, 0.75, 0.7083, 0.625, 0.7917, 0.625, 0.7917, 0.75, 0.7083, 0.75, 0.125, 0.625, 0.2083, 0.625, 0.2083, 0.75, 0.125, 0.75, 0.2083, 0.625, 0.2917, 0.625, 0.2917, 0.75, 0.2083, 0.75, 0.625, 0.75, 0.7083, 0.75, 0.7083, 0.75, 0.625, 0.75, 0.7083, 0.75, 0.7917, 0.75, 0.7917, 0.75, 0.7083, 0.75, 0.375, 0.25, 0.625, 0.25, 0.625, 0.3333, 0.375, 0.3333, 0.375, 0.3333, 0.625, 0.3333, 0.625, 0.4167, 0.375, 0.4167, 0.7083, 0.5, 0.7917, 0.5, 0.7917, 0.5106, 0.7083, 0.5106, 0.625, 0.5, 0.7083, 0.5, 0.7083, 0.5106, 0.625, 0.5106, 0.125, 0.5, 0.2083, 0.5, 0.2083, 0.5106, 0.125, 0.5106, 0.375, 0.5, 0.625, 0.5, 0.625, 0.5106, 0.375, 0.5106, 0.2917, 0.5, 0.375, 0.5, 0.375, 0.5106, 0.2917, 0.5106, 0.7917, 0.5, 0.875, 0.5, 0.875, 0.5106, 0.7917, 0.5106, 0.375, 0.125, 0.625, 0.125, 0.625, 0.2394, 0.375, 0.2394, 0.375, 0.3333, 0.375, 0.4167, 0.375, 0.4167, 0.375, 0.3333, 0.2083, 0.5, 0.2917, 0.5, 0.2917, 0.5106, 0.2083, 0.5106, 0.2917, 0.5, 0.2917, 0.5106, 0.2917, 0.5106, 0.2917, 0.5, 0.2917, 0.5106, 0.2083, 0.5106, 0.2083, 0.5106, 0.2917, 0.5106, 0.2083, 0.5106, 0.2083, 0.5, 0.2083, 0.5, 0.2083, 0.5106, 0.375, 0.3333, 0.375, 0.4167, 0.375, 0.4167, 0.375, 0.3333, 0.2917, 0.5, 0.2917, 0.5, 0.2917, 0.5, 0.2917, 0.5, 0.2083, 0.5, 0.2083, 0.5, 0.2083, 0.5, 0.2083, 0.5, 0.2083, 0.5, 0.2083, 0.5, 0.2083, 0.5, 0.2083, 0.5, 0.2917, 0.5, 0.2083, 0.5, 0.2083, 0.5, 0.2917, 0.5, 0.2917, 0.5, 0.2083, 0.5, 0.2083, 0.5, 0.2917, 0.5, 0.375, 0.3333, 0.375, 0.4167, 0.375, 0.4167, 0.375, 0.3333, 0.2917, 0.5, 0.2917, 0.5, 0.2917, 0.5, 0.2917, 0.5])
me_cube_005.materials.append(mat_material_001)
me_cube_005.use_remesh_fix_poles = True
me_cube_005.use_remesh_preserve_attributes = False
me_cube_005.update()
me_cylinder_005 = bpy.data.meshes.new('Cylinder.005')
me_cylinder_005.from_pydata([(0.0, 1.0, -1.0), (0.0, 1.0, 1.0), (0.7071, 0.7071, -1.0), (0.7071, 0.7071, 1.0), (1.0, -4.371e-08, -1.0), (1.0, -4.371e-08, 1.0), (0.7071, -0.7071, -1.0), (0.7071, -0.7071, 1.0), (-8.742e-08, -1.0, -1.0), (-8.742e-08, -1.0, 1.0), (-0.7071, -0.7071, -1.0), (-0.7071, -0.7071, 1.0), (-1.0, 1.192e-08, -1.0), (-1.0, 1.192e-08, 1.0), (-0.7071, 0.7071, -1.0), (-0.7071, 0.7071, 1.0)], [], [(0, 1, 3, 2), (2, 3, 5, 4), (4, 5, 7, 6), (6, 7, 9, 8), (8, 9, 11, 10), (10, 11, 13, 12), (3, 1, 15, 13, 11, 9, 7, 5), (12, 13, 15, 14), (14, 15, 1, 0), (0, 2, 4, 6, 8, 10, 12, 14)])
_uv = me_cylinder_005.uv_layers.new(name='UVMap')
_uv.uv.foreach_set('vector', [1.0, 0.5, 1.0, 1.0, 0.875, 1.0, 0.875, 0.5, 0.875, 0.5, 0.875, 1.0, 0.75, 1.0, 0.75, 0.5, 0.75, 0.5, 0.75, 1.0, 0.625, 1.0, 0.625, 0.5, 0.625, 0.5, 0.625, 1.0, 0.5, 1.0, 0.5, 0.5, 0.5, 0.5, 0.5, 1.0, 0.375, 1.0, 0.375, 0.5, 0.375, 0.5, 0.375, 1.0, 0.25, 1.0, 0.25, 0.5, 0.4197, 0.4197, 0.25, 0.49, 0.08029, 0.4197, 0.01, 0.25, 0.08029, 0.08029, 0.25, 0.01, 0.4197, 0.08029, 0.49, 0.25, 0.25, 0.5, 0.25, 1.0, 0.125, 1.0, 0.125, 0.5, 0.125, 0.5, 0.125, 1.0, 0.0, 1.0, 0.0, 0.5, 0.75, 0.49, 0.9197, 0.4197, 0.99, 0.25, 0.9197, 0.08029, 0.75, 0.01, 0.5803, 0.08029, 0.51, 0.25, 0.5803, 0.4197])
me_cylinder_005.materials.append(mat_material_001)
me_cylinder_005.use_remesh_fix_poles = True
me_cylinder_005.use_remesh_preserve_attributes = False
me_cylinder_005.update()

# ---- objects
ob_cube = bpy.data.objects.new('Cube', me_cube)
ob_cylinder = bpy.data.objects.new('Cylinder', me_cylinder)
ob_chairspoke = bpy.data.objects.new('ChairSpoke', me_cube_001)
ob_chairwheel = bpy.data.objects.new('ChairWheel', me_cylinder_001)
ob_chairspoke_001 = bpy.data.objects.new('ChairSpoke.001', me_cube_002)
ob_chairwheel_001 = bpy.data.objects.new('ChairWheel.001', me_cylinder_002)
ob_chairspoke_002 = bpy.data.objects.new('ChairSpoke.002', me_cube_003)
ob_chairwheel_002 = bpy.data.objects.new('ChairWheel.002', me_cylinder_003)
ob_chairspoke_003 = bpy.data.objects.new('ChairSpoke.003', me_cube_005)
ob_chairwheel_003 = bpy.data.objects.new('ChairWheel.003', me_cylinder_005)

# ---- transforms, parenting, visibility, modifiers, constraints
ob_cube.location = (0.0746, 0.0, -0.2679)
ob_cube.scale = (0.9172, 0.9172, 0.9172)
ob_cube.lock_rotations_4d = False
ob_cube.empty_display_type = 'ARROWS'
ob_cube.lineart.crease_threshold = 0.0
ob_cylinder.location = (-0.07067, 0.0, -0.3239)
ob_cylinder.rotation_euler = (0.0, -0.0, -0.7854)
ob_cylinder.scale = (0.1229, 0.1229, 0.1253)
ob_chairspoke.location = (0.2692, 0.3399, -1.154)
ob_chairspoke.rotation_euler = (0.0, -0.0, -0.7854)
ob_chairspoke.scale = (0.1303, 0.4292, 0.07262)
ob_chairwheel.location = (0.6135, 0.6841, -1.459)
ob_chairwheel.rotation_euler = (-1.571, -0.0, -0.7854)
ob_chairwheel.scale = (0.2, 0.2, 0.12)
ob_chairspoke_001.location = (-0.4105, -0.3399, -1.154)
ob_chairspoke_001.rotation_euler = (0.0, 0.0, 2.356)
ob_chairspoke_001.scale = (0.1303, 0.4292, 0.07262)
ob_chairwheel_001.location = (-0.7548, -0.6841, -1.459)
ob_chairwheel_001.rotation_euler = (-1.571, 0.0, 2.356)
ob_chairwheel_001.scale = (0.2, 0.2, 0.12)
ob_chairspoke_002.location = (0.2692, -0.3399, -1.154)
ob_chairspoke_002.rotation_euler = (0.0, -0.0, -2.356)
ob_chairspoke_002.scale = (0.1303, 0.4292, 0.07262)
ob_chairwheel_002.location = (0.5877, -0.6583, -1.459)
ob_chairwheel_002.rotation_euler = (-1.571, 0.0, -3.927)
ob_chairwheel_002.scale = (0.2, 0.2, 0.12)
ob_chairspoke_003.location = (-0.4105, 0.3399, -1.154)
ob_chairspoke_003.rotation_euler = (0.0, -0.0, -5.498)
ob_chairspoke_003.scale = (0.1303, 0.4292, 0.07262)
ob_chairwheel_003.location = (-0.729, 0.6583, -1.459)
ob_chairwheel_003.rotation_euler = (-1.571, -0.0, -7.069)
ob_chairwheel_003.scale = (0.2, 0.2, 0.12)

# ---- collection membership
col_collection.objects.link(ob_cube)
col_collection.objects.link(ob_cylinder)
col_collection.objects.link(ob_chairspoke)
col_collection.objects.link(ob_chairwheel)
col_collection.objects.link(ob_chairspoke_001)
col_collection.objects.link(ob_chairwheel_001)
col_collection.objects.link(ob_chairspoke_002)
col_collection.objects.link(ob_chairwheel_002)
col_collection.objects.link(ob_chairspoke_003)
col_collection.objects.link(ob_chairwheel_003)

# ---- scene / render settings (as saved in the file)
scene.frame_start = 1; scene.frame_end = 250; scene.frame_set(11)
scene.render.engine = 'BLENDER_EEVEE_NEXT'
scene.cycles.use_denoising = False
scene.cycles.samples = 128
scene.cycles.sampling_pattern = 'TABULATED_SOBOL'
scene.cycles.use_adaptive_sampling = False
scene.cycles.use_light_tree = False
scene.view_settings.view_transform = 'Filmic'
bpy.context.view_layer.update()

# ---- added for rendering (the .blend has no active camera and no usable light): camera, sun
cam_auto = bpy.data.cameras.new('AutoCamera')
cam_auto.lens = 50.0
cam_auto.sensor_width = 36.0
cam_auto.clip_end = 1000.0
ob_auto_camera = bpy.data.objects.new('AutoCamera', cam_auto)
scene.collection.objects.link(ob_auto_camera)
ob_auto_camera.location = (4.17433, -5.19542, 3.62653)
ob_auto_camera.rotation_euler = (1.09748, -7.21219e-08, 0.694738)
scene.camera = ob_auto_camera
light_auto_sun = bpy.data.lights.new('AutoSun', 'SUN')
light_auto_sun.energy = 3.0
light_auto_sun.angle = 0.0523599
ob_auto_sun = bpy.data.objects.new('AutoSun', light_auto_sun)
scene.collection.objects.link(ob_auto_sun)
ob_auto_sun.rotation_euler = (0.872665, 0.174533, 0.523599)
bpy.context.view_layer.update()
